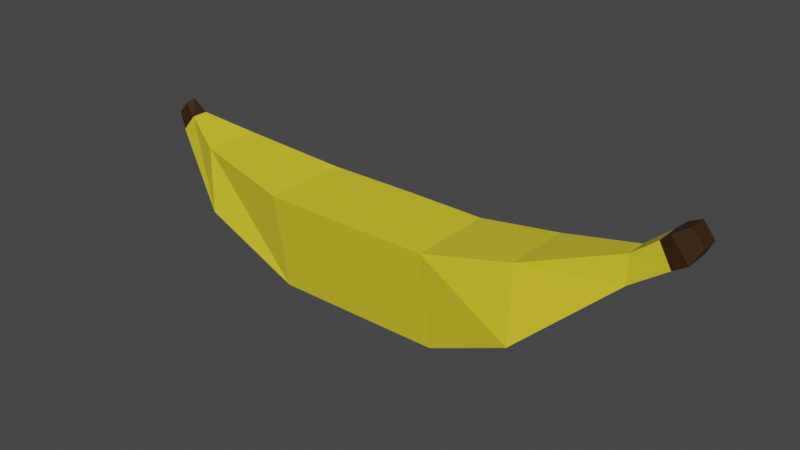 # Source: Banana.blend  (saved by Blender 2.90.8; exported with 4.5.12 LTS)
import bpy
from mathutils import Matrix  # noqa: F401  (used for matrix-valued properties, if any)

bpy.ops.wm.read_factory_settings(use_empty=True)
scene = bpy.context.scene
scene.name = 'Scene'

# ---- collections
col_collection = bpy.data.collections.new('Collection'); scene.collection.children.link(col_collection)

# ---- materials (node trees are filled in below, after node groups)
mat_peel = bpy.data.materials.new('Peel')
mat_peel.alpha_threshold = 0.0
mat_peel.use_transparent_shadow = False
mat_peel.line_color = (0.0, 0.0, 0.0, 1.0)
mat_bananastub = bpy.data.materials.new('BananaStub')
mat_bananastub.use_transparent_shadow = False
mat_greenunripe = bpy.data.materials.new('GreenUnripe')
mat_greenunripe.use_transparent_shadow = False

# ---- material node trees
mat_peel.use_nodes = True; mat_peel.node_tree.nodes.clear()
_N = mat_peel.node_tree.nodes; _L = mat_peel.node_tree.links
n0 = _N.new('ShaderNodeOutputMaterial'); n0.name = 'Material Output'; n0.location = (300, 300)
n1 = _N.new('ShaderNodeBsdfPrincipled'); n1.name = 'Principled BSDF'; n1.location = (10, 300)
n1.distribution = 'GGX'
n1.subsurface_method = 'BURLEY'
n1.inputs[0].default_value = (0.8, 0.6441, 0.02757, 1.0)
n1.inputs[2].default_value = 0.4
n1.inputs[3].default_value = 1.45
n1.inputs[27].default_value = (0.0, 0.0, 0.0, 1.0)
n1.inputs[28].default_value = 1.0
_L.new(n1.outputs[0], n0.inputs[0])
n0.is_active_output = True
mat_bananastub.use_nodes = True; mat_bananastub.node_tree.nodes.clear()
_N = mat_bananastub.node_tree.nodes; _L = mat_bananastub.node_tree.links
n0 = _N.new('ShaderNodeBsdfPrincipled'); n0.name = 'Principled BSDF'; n0.location = (10, 300)
n0.distribution = 'GGX'
n0.subsurface_method = 'BURLEY'
n0.inputs[0].default_value = (0.03968, 0.01477, 0.0006559, 1.0)
n0.inputs[3].default_value = 1.45
n0.inputs[27].default_value = (0.0, 0.0, 0.0, 1.0)
n0.inputs[28].default_value = 1.0
n1 = _N.new('ShaderNodeOutputMaterial'); n1.name = 'Material Output'; n1.location = (300, 300)
_L.new(n0.outputs[0], n1.inputs[0])
n1.is_active_output = True
mat_greenunripe.use_nodes = True; mat_greenunripe.node_tree.nodes.clear()
_N = mat_greenunripe.node_tree.nodes; _L = mat_greenunripe.node_tree.links
n0 = _N.new('ShaderNodeBsdfPrincipled'); n0.name = 'Principled BSDF'; n0.location = (10, 300)
n0.distribution = 'GGX'
n0.subsurface_method = 'BURLEY'
n0.inputs[0].default_value = (0.5626, 0.8, 0.1583, 1.0)
n0.inputs[3].default_value = 1.45
n0.inputs[27].default_value = (0.0, 0.0, 0.0, 1.0)
n0.inputs[28].default_value = 1.0
n1 = _N.new('ShaderNodeOutputMaterial'); n1.name = 'Material Output'; n1.location = (300, 300)
_L.new(n0.outputs[0], n1.inputs[0])
n1.is_active_output = True

# ---- world
world_world = bpy.data.worlds.new('World'); scene.world = world_world
world_world.use_nodes = True; world_world.node_tree.nodes.clear()
_N = world_world.node_tree.nodes; _L = world_world.node_tree.links
n0 = _N.new('ShaderNodeOutputWorld'); n0.name = 'World Output'; n0.location = (300, 300)
n1 = _N.new('ShaderNodeBackground'); n1.name = 'Background'; n1.location = (10, 300)
n1.inputs[0].default_value = (0.05088, 0.05088, 0.05088, 1.0)
_L.new(n1.outputs[0], n0.inputs[0])
n0.is_active_output = True
world_world.color = (0.05088, 0.05088, 0.05088)
world_world.use_sun_shadow = False
world_world.sun_shadow_jitter_overblur = 0.0

# ---- meshes
me_cube_001 = bpy.data.meshes.new('Cube.001')
me_cube_001.from_pydata([(-0.9558, -0.1684, 1.202), (-0.8984, -0.1697, 1.46), (-0.9558, 0.1684, 1.202), (-0.8984, 0.1697, 1.46), (1.0, -0.2065, 1.289), (1.0, -0.2081, 1.708), (1.0, 0.2065, 1.289), (1.0, 0.2081, 1.708), (0.6667, 0.7854, 0.1079), (0.3333, 0.5792, -0.522), (0.0, 0.5792, -0.522), (-0.3333, 0.5792, -0.522), (-0.6998, 0.7072, 0.2462), (-0.7225, 0.5805, 1.219), (-0.3333, 0.892, 1.0), (0.0, 0.9119, 1.0), (0.3333, 0.892, 1.0), (0.6667, 0.6952, 1.273), (-0.6998, -0.7072, 0.2462), (-0.3333, -0.5792, -0.522), (0.0, -0.5792, -0.522), (0.3333, -0.5792, -0.522), (0.6667, -0.7854, 0.1079), (0.6667, -0.6952, 1.273), (0.3333, -0.892, 1.0), (0.0, -0.9119, 1.0), (-0.3333, -0.892, 1.0), (-0.7225, -0.5805, 1.219), (-0.9875, 0.1205, 1.458), (-0.9909, -0.093, 1.432), (-0.9534, -0.08019, 1.611), (-0.9486, 0.1225, 1.649), (1.124, 0.2713, 2.136), (1.188, 0.2692, 1.815), (1.188, -0.2692, 1.815), (1.124, -0.2713, 2.136), (1.176, 0.1768, 2.256), (1.218, 0.1754, 2.048), (1.218, -0.1754, 2.048), (1.176, -0.1768, 2.256), (1.089, -0.2401, 2.001), (1.089, 0.2401, 2.001), (1.135, 0.2383, 1.679), (1.135, -0.2383, 1.679)], [], [(1, 3, 31, 30), (8, 17, 7, 6), (41, 40, 35, 32), (18, 27, 1, 0), (8, 6, 4, 22), (13, 3, 1, 27), (7, 17, 23, 5), (17, 16, 24, 23), (16, 15, 25, 24), (15, 14, 26, 25), (14, 13, 27, 26), (2, 12, 18, 0), (12, 11, 19, 18), (11, 10, 20, 19), (10, 9, 21, 20), (9, 8, 22, 21), (4, 5, 23, 22), (22, 23, 24, 21), (21, 24, 25, 20), (20, 25, 26, 19), (19, 26, 27, 18), (2, 3, 13, 12), (12, 13, 14, 11), (11, 14, 15, 10), (10, 15, 16, 9), (9, 16, 17, 8), (29, 30, 31, 28), (2, 0, 29, 28), (3, 2, 28, 31), (0, 1, 30, 29), (35, 34, 38, 39), (42, 41, 32, 33), (40, 43, 34, 35), (43, 42, 33, 34), (37, 36, 39, 38), (34, 33, 37, 38), (32, 35, 39, 36), (33, 32, 36, 37), (4, 6, 42, 43), (5, 4, 43, 40), (6, 7, 41, 42), (7, 5, 40, 41)])
me_cube_001.polygons.foreach_set('material_index', [1, 0, 1, 0, 0, 0, 0, 0, 0, 0, 0, 0, 0, 0, 0, 0, 0, 0, 0, 0, 0, 0, 0, 0, 0, 0, 1, 1, 1, 1, 1, 1, 1, 1, 1, 1, 1, 1, 0, 0, 0, 0])
_uv = me_cube_001.uv_layers.new(name='UVMap')
_uv.uv.foreach_set('vector', [0.875, 0.75, 0.875, 0.5, 0.875, 0.5, 0.875, 0.75, 0.375, 0.4583, 0.625, 0.4583, 0.625, 0.5, 0.375, 0.5, 0.625, 0.5, 0.625, 0.75, 0.625, 0.75, 0.625, 0.5, 0.375, 0.9583, 0.625, 0.9583, 0.625, 1.0, 0.375, 1.0, 0.3333, 0.5, 0.375, 0.5, 0.375, 0.75, 0.3333, 0.75, 0.8333, 0.5, 0.875, 0.5, 0.875, 0.75, 0.8333, 0.75, 0.625, 0.5, 0.6667, 0.5, 0.6667, 0.75, 0.625, 0.75, 0.6667, 0.5, 0.7083, 0.5, 0.7083, 0.75, 0.6667, 0.75, 0.7083, 0.5, 0.75, 0.5, 0.75, 0.75, 0.7083, 0.75, 0.75, 0.5, 0.7917, 0.5, 0.7917, 0.75, 0.75, 0.75, 0.7917, 0.5, 0.8333, 0.5, 0.8333, 0.75, 0.7917, 0.75, 0.125, 0.5, 0.1667, 0.5, 0.1667, 0.75, 0.125, 0.75, 0.1667, 0.5, 0.2083, 0.5, 0.2083, 0.75, 0.1667, 0.75, 0.2083, 0.5, 0.25, 0.5, 0.25, 0.75, 0.2083, 0.75, 0.25, 0.5, 0.2917, 0.5, 0.2917, 0.75, 0.25, 0.75, 0.2917, 0.5, 0.3333, 0.5, 0.3333, 0.75, 0.2917, 0.75, 0.375, 0.75, 0.625, 0.75, 0.625, 0.7917, 0.375, 0.7917, 0.375, 0.7917, 0.625, 0.7917, 0.625, 0.8333, 0.375, 0.8333, 0.375, 0.8333, 0.625, 0.8333, 0.625, 0.875, 0.375, 0.875, 0.375, 0.875, 0.625, 0.875, 0.625, 0.9167, 0.375, 0.9167, 0.375, 0.9167, 0.625, 0.9167, 0.625, 0.9583, 0.375, 0.9583, 0.375, 0.25, 0.625, 0.25, 0.625, 0.2917, 0.375, 0.2917, 0.375, 0.2917, 0.625, 0.2917, 0.625, 0.3333, 0.375, 0.3333, 0.375, 0.3333, 0.625, 0.3333, 0.625, 0.375, 0.375, 0.375, 0.375, 0.375, 0.625, 0.375, 0.625, 0.4167, 0.375, 0.4167, 0.375, 0.4167, 0.625, 0.4167, 0.625, 0.4583, 0.375, 0.4583, 0.375, 0.0, 0.625, 0.0, 0.625, 0.25, 0.375, 0.25, 0.125, 0.5, 0.125, 0.75, 0.125, 0.75, 0.125, 0.5, 0.625, 0.25, 0.375, 0.25, 0.375, 0.25, 0.625, 0.25, 0.375, 1.0, 0.625, 1.0, 0.625, 1.0, 0.375, 1.0, 0.625, 0.75, 0.375, 0.75, 0.375, 0.75, 0.625, 0.75, 0.375, 0.5, 0.625, 0.5, 0.625, 0.5, 0.375, 0.5, 0.625, 0.75, 0.375, 0.75, 0.375, 0.75, 0.625, 0.75, 0.375, 0.75, 0.375, 0.5, 0.375, 0.5, 0.375, 0.75, 0.375, 0.5, 0.625, 0.5, 0.625, 0.75, 0.375, 0.75, 0.375, 0.75, 0.375, 0.5, 0.375, 0.5, 0.375, 0.75, 0.625, 0.5, 0.625, 0.75, 0.625, 0.75, 0.625, 0.5, 0.375, 0.5, 0.625, 0.5, 0.625, 0.5, 0.375, 0.5, 0.375, 0.75, 0.375, 0.5, 0.375, 0.5, 0.375, 0.75, 0.625, 0.75, 0.375, 0.75, 0.375, 0.75, 0.625, 0.75, 0.375, 0.5, 0.625, 0.5, 0.625, 0.5, 0.375, 0.5, 0.625, 0.5, 0.625, 0.75, 0.625, 0.75, 0.625, 0.5])
me_cube_001.materials.append(mat_peel)
me_cube_001.materials.append(mat_bananastub)
me_cube_001.materials.append(mat_greenunripe)
me_cube_001.use_remesh_fix_poles = True
me_cube_001.use_remesh_preserve_attributes = False
me_cube_001.use_mirror_vertex_groups = False
me_cube_001.update()

# ---- objects
ob_cube = bpy.data.objects.new('Cube', me_cube_001)

# ---- transforms, parenting, visibility, modifiers, constraints
ob_cube.location = (0.0, 0.0, 0.0)
ob_cube.scale = (2.449, 0.454, 0.6252)
ob_cube.lineart.crease_threshold = 0.0

# ---- collection membership
col_collection.objects.link(ob_cube)

# ---- scene / render settings (as saved in the file)
scene.frame_start = 1; scene.frame_end = 250; scene.frame_set(1)
scene.render.engine = 'BLENDER_EEVEE_NEXT'
scene.cycles.use_denoising = False
scene.cycles.samples = 128
scene.cycles.sampling_pattern = 'TABULATED_SOBOL'
scene.cycles.use_adaptive_sampling = False
scene.cycles.use_light_tree = False
scene.view_settings.view_transform = 'Filmic'
bpy.context.view_layer.update()

# ---- added for rendering (the .blend has no active camera and no usable light): camera, sun
cam_auto = bpy.data.cameras.new('AutoCamera')
cam_auto.lens = 50.0
cam_auto.sensor_width = 36.0
cam_auto.clip_end = 1000.0
ob_auto_camera = bpy.data.objects.new('AutoCamera', cam_auto)
scene.collection.objects.link(ob_auto_camera)
ob_auto_camera.location = (5.59021, -6.37452, 4.79174)
ob_auto_camera.rotation_euler = (1.09748, -7.21219e-08, 0.694738)
scene.camera = ob_auto_camera
light_auto_sun = bpy.data.lights.new('AutoSun', 'SUN')
light_auto_sun.energy = 3.0
light_auto_sun.angle = 0.0523599
ob_auto_sun = bpy.data.objects.new('AutoSun', light_auto_sun)
scene.collection.objects.link(ob_auto_sun)
ob_auto_sun.rotation_euler = (0.872665, 0.174533, 0.523599)
bpy.context.view_layer.update()
